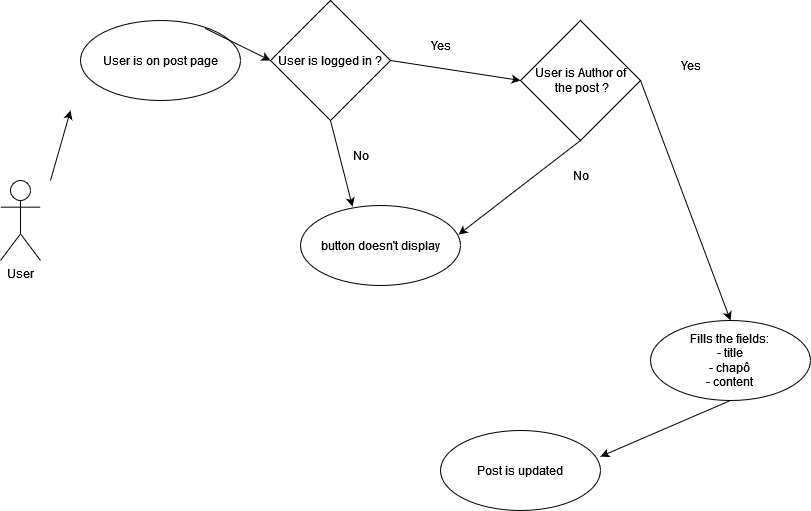

The diagram above was exported from draw.io. Its source (the exported page's mxGraphModel, read from the mxfile embedded in the PNG):
<mxGraphModel dx="974" dy="536" grid="1" gridSize="10" guides="1" tooltips="1" connect="1" arrows="1" fold="1" page="1" pageScale="1" pageWidth="850" pageHeight="1100" math="0" shadow="0">
  <root>
    <mxCell id="0" />
    <mxCell id="1" parent="0" />
    <mxCell id="5v1zRxvSDNw1_mjDPV5--2" value="&lt;div&gt;User&lt;/div&gt;" style="shape=umlActor;verticalLabelPosition=bottom;verticalAlign=top;html=1;outlineConnect=0;" parent="1" vertex="1">
      <mxGeometry x="40" y="200" width="40" height="80" as="geometry" />
    </mxCell>
    <mxCell id="5v1zRxvSDNw1_mjDPV5--3" value="User is on post page" style="ellipse;whiteSpace=wrap;html=1;" parent="1" vertex="1">
      <mxGeometry x="120" y="40" width="160" height="80" as="geometry" />
    </mxCell>
    <mxCell id="5v1zRxvSDNw1_mjDPV5--5" value="Fills the fields:&lt;br&gt;&lt;div&gt;- title&lt;/div&gt;&lt;div&gt;- chapô&lt;/div&gt;&lt;div&gt;- content&lt;br&gt;&lt;/div&gt;" style="ellipse;whiteSpace=wrap;html=1;" parent="1" vertex="1">
      <mxGeometry x="690" y="340" width="160" height="80" as="geometry" />
    </mxCell>
    <mxCell id="5v1zRxvSDNw1_mjDPV5--6" value="" style="endArrow=classic;html=1;rounded=0;entryX=0;entryY=0.5;entryDx=0;entryDy=0;exitX=0.779;exitY=0.098;exitDx=0;exitDy=0;exitPerimeter=0;" parent="1" source="5v1zRxvSDNw1_mjDPV5--3" target="5v1zRxvSDNw1_mjDPV5--29" edge="1">
      <mxGeometry width="50" height="50" relative="1" as="geometry">
        <mxPoint x="410" y="360" as="sourcePoint" />
        <mxPoint x="303.43145750507597" y="108.28427124746179" as="targetPoint" />
      </mxGeometry>
    </mxCell>
    <mxCell id="5v1zRxvSDNw1_mjDPV5--7" value="" style="endArrow=classic;html=1;rounded=0;exitX=1;exitY=0.5;exitDx=0;exitDy=0;entryX=0;entryY=0.5;entryDx=0;entryDy=0;" parent="1" source="5v1zRxvSDNw1_mjDPV5--29" target="rtTVPSc2c0AjUPFmb5-v-2" edge="1">
      <mxGeometry width="50" height="50" relative="1" as="geometry">
        <mxPoint x="439.9999999999998" y="90" as="sourcePoint" />
        <mxPoint x="560" y="120" as="targetPoint" />
      </mxGeometry>
    </mxCell>
    <mxCell id="5v1zRxvSDNw1_mjDPV5--11" value="" style="endArrow=classic;html=1;rounded=0;entryX=1;entryY=0.325;entryDx=0;entryDy=0;exitX=0.5;exitY=1;exitDx=0;exitDy=0;entryPerimeter=0;" parent="1" source="5v1zRxvSDNw1_mjDPV5--5" target="5v1zRxvSDNw1_mjDPV5--18" edge="1">
      <mxGeometry width="50" height="50" relative="1" as="geometry">
        <mxPoint x="610" y="420" as="sourcePoint" />
        <mxPoint x="610" y="585" as="targetPoint" />
      </mxGeometry>
    </mxCell>
    <mxCell id="5v1zRxvSDNw1_mjDPV5--18" value="Post is updated" style="ellipse;whiteSpace=wrap;html=1;" parent="1" vertex="1">
      <mxGeometry x="480" y="450" width="160" height="80" as="geometry" />
    </mxCell>
    <mxCell id="5v1zRxvSDNw1_mjDPV5--29" value="User is logged in ?" style="rhombus;whiteSpace=wrap;html=1;" parent="1" vertex="1">
      <mxGeometry x="310" y="20" width="120" height="120" as="geometry" />
    </mxCell>
    <mxCell id="5v1zRxvSDNw1_mjDPV5--30" value="Yes" style="text;html=1;align=center;verticalAlign=middle;resizable=0;points=[];autosize=1;strokeColor=none;fillColor=none;" parent="1" vertex="1">
      <mxGeometry x="460" y="50" width="40" height="30" as="geometry" />
    </mxCell>
    <mxCell id="5v1zRxvSDNw1_mjDPV5--31" value="button doesn't display" style="ellipse;whiteSpace=wrap;html=1;" parent="1" vertex="1">
      <mxGeometry x="340" y="225" width="160" height="80" as="geometry" />
    </mxCell>
    <mxCell id="5v1zRxvSDNw1_mjDPV5--32" value="" style="endArrow=classic;html=1;rounded=0;exitX=0.5;exitY=1;exitDx=0;exitDy=0;entryX=0.325;entryY=0.013;entryDx=0;entryDy=0;entryPerimeter=0;" parent="1" source="5v1zRxvSDNw1_mjDPV5--29" target="5v1zRxvSDNw1_mjDPV5--31" edge="1">
      <mxGeometry width="50" height="50" relative="1" as="geometry">
        <mxPoint x="369.9999999999998" y="160" as="sourcePoint" />
        <mxPoint x="210" y="55" as="targetPoint" />
      </mxGeometry>
    </mxCell>
    <mxCell id="5v1zRxvSDNw1_mjDPV5--33" value="No" style="text;html=1;align=center;verticalAlign=middle;resizable=0;points=[];autosize=1;strokeColor=none;fillColor=none;" parent="1" vertex="1">
      <mxGeometry x="380" y="160" width="40" height="30" as="geometry" />
    </mxCell>
    <mxCell id="5v1zRxvSDNw1_mjDPV5--34" value="" style="endArrow=classic;html=1;rounded=0;" parent="1" edge="1">
      <mxGeometry width="50" height="50" relative="1" as="geometry">
        <mxPoint x="90" y="200" as="sourcePoint" />
        <mxPoint x="110" y="130" as="targetPoint" />
      </mxGeometry>
    </mxCell>
    <mxCell id="rtTVPSc2c0AjUPFmb5-v-1" value="" style="endArrow=classic;html=1;rounded=0;exitX=1;exitY=0.5;exitDx=0;exitDy=0;" edge="1" parent="1" source="rtTVPSc2c0AjUPFmb5-v-2">
      <mxGeometry width="50" height="50" relative="1" as="geometry">
        <mxPoint x="689.9999999999998" y="110" as="sourcePoint" />
        <mxPoint x="770" y="340" as="targetPoint" />
      </mxGeometry>
    </mxCell>
    <mxCell id="rtTVPSc2c0AjUPFmb5-v-2" value="&lt;div&gt;User is Author of&lt;/div&gt;&lt;div&gt;&amp;nbsp;the post ?&lt;/div&gt;" style="rhombus;whiteSpace=wrap;html=1;" vertex="1" parent="1">
      <mxGeometry x="560" y="40" width="120" height="120" as="geometry" />
    </mxCell>
    <mxCell id="rtTVPSc2c0AjUPFmb5-v-3" value="Yes" style="text;html=1;align=center;verticalAlign=middle;resizable=0;points=[];autosize=1;strokeColor=none;fillColor=none;" vertex="1" parent="1">
      <mxGeometry x="710" y="70" width="40" height="30" as="geometry" />
    </mxCell>
    <mxCell id="rtTVPSc2c0AjUPFmb5-v-4" value="" style="endArrow=classic;html=1;rounded=0;exitX=0.5;exitY=1;exitDx=0;exitDy=0;entryX=0.988;entryY=0.363;entryDx=0;entryDy=0;entryPerimeter=0;" edge="1" parent="1" source="rtTVPSc2c0AjUPFmb5-v-2" target="5v1zRxvSDNw1_mjDPV5--31">
      <mxGeometry width="50" height="50" relative="1" as="geometry">
        <mxPoint x="619.9999999999998" y="180" as="sourcePoint" />
        <mxPoint x="522.96" y="301" as="targetPoint" />
      </mxGeometry>
    </mxCell>
    <mxCell id="rtTVPSc2c0AjUPFmb5-v-5" value="No" style="text;html=1;align=center;verticalAlign=middle;resizable=0;points=[];autosize=1;strokeColor=none;fillColor=none;" vertex="1" parent="1">
      <mxGeometry x="600" y="180" width="40" height="30" as="geometry" />
    </mxCell>
  </root>
</mxGraphModel>